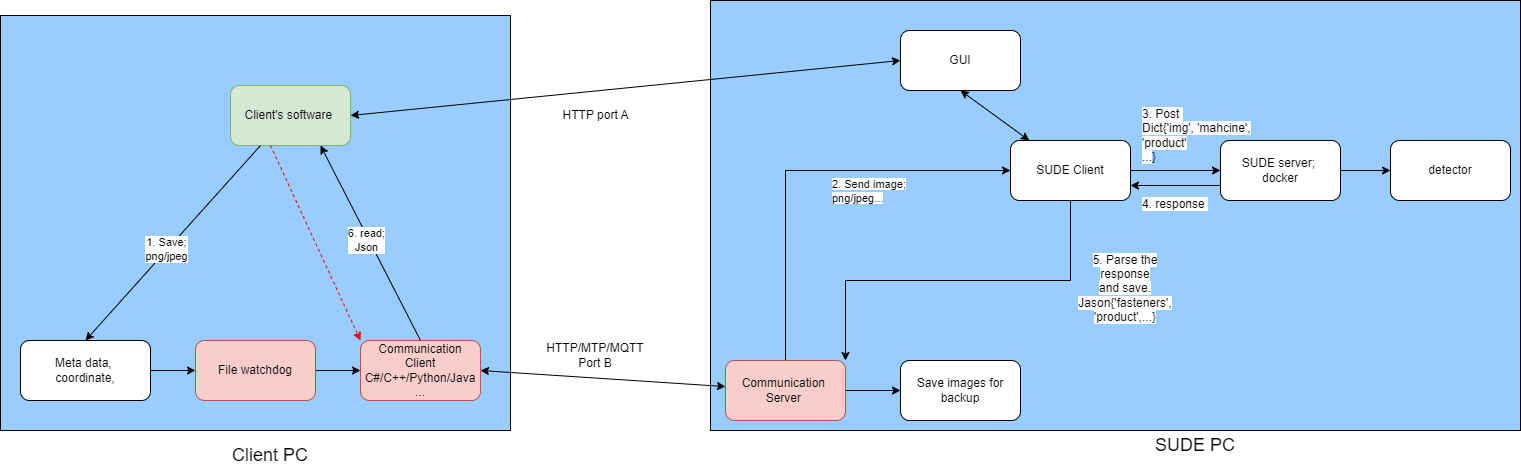

The diagram above was exported from draw.io. Its source (the exported page's mxGraphModel, read from the mxfile embedded in the PNG):
<mxGraphModel dx="2151" dy="857" grid="1" gridSize="10" guides="1" tooltips="1" connect="1" arrows="1" fold="1" page="1" pageScale="1" pageWidth="850" pageHeight="1100" math="0" shadow="0">
  <root>
    <mxCell id="0" />
    <mxCell id="1" parent="0" />
    <mxCell id="yR4j8FfXp09bdDDqvQ1n-1" value="" style="rounded=0;whiteSpace=wrap;html=1;fillColor=#99CCFF;" parent="1" vertex="1">
      <mxGeometry x="-460" y="75" width="510" height="415" as="geometry" />
    </mxCell>
    <mxCell id="yR4j8FfXp09bdDDqvQ1n-2" value="" style="rounded=0;whiteSpace=wrap;html=1;fillColor=#99CCFF;align=left;" parent="1" vertex="1">
      <mxGeometry x="250" y="60" width="810" height="430" as="geometry" />
    </mxCell>
    <mxCell id="yR4j8FfXp09bdDDqvQ1n-3" value="detector" style="rounded=1;whiteSpace=wrap;html=1;" parent="1" vertex="1">
      <mxGeometry x="930" y="200" width="120" height="60" as="geometry" />
    </mxCell>
    <mxCell id="ulO55PzjiOvqL8iiNDe0-2" style="edgeStyle=orthogonalEdgeStyle;rounded=0;orthogonalLoop=1;jettySize=auto;html=1;entryX=0;entryY=0.5;entryDx=0;entryDy=0;" edge="1" parent="1" source="yR4j8FfXp09bdDDqvQ1n-4" target="ulO55PzjiOvqL8iiNDe0-1">
      <mxGeometry relative="1" as="geometry" />
    </mxCell>
    <mxCell id="yR4j8FfXp09bdDDqvQ1n-4" value="Meta data,&amp;nbsp;&lt;br&gt;coordinate," style="rounded=1;whiteSpace=wrap;html=1;" parent="1" vertex="1">
      <mxGeometry x="-440" y="400" width="130" height="60" as="geometry" />
    </mxCell>
    <mxCell id="yR4j8FfXp09bdDDqvQ1n-5" value="Client's software&amp;nbsp;" style="rounded=1;whiteSpace=wrap;html=1;fillColor=#d5e8d4;strokeColor=#82b366;" parent="1" vertex="1">
      <mxGeometry x="-230" y="145" width="120" height="60" as="geometry" />
    </mxCell>
    <mxCell id="tlBSdrkpuueSbL6F35Zm-10" style="edgeStyle=orthogonalEdgeStyle;rounded=0;orthogonalLoop=1;jettySize=auto;html=1;exitX=0;exitY=0.75;exitDx=0;exitDy=0;entryX=1;entryY=0.75;entryDx=0;entryDy=0;" parent="1" source="yR4j8FfXp09bdDDqvQ1n-7" target="yR4j8FfXp09bdDDqvQ1n-14" edge="1">
      <mxGeometry relative="1" as="geometry" />
    </mxCell>
    <mxCell id="yR4j8FfXp09bdDDqvQ1n-7" value="SUDE server;&amp;nbsp;&lt;div&gt;docker&lt;/div&gt;" style="rounded=1;whiteSpace=wrap;html=1;" parent="1" vertex="1">
      <mxGeometry x="760" y="200" width="120" height="60" as="geometry" />
    </mxCell>
    <mxCell id="yR4j8FfXp09bdDDqvQ1n-8" value="GUI" style="rounded=1;whiteSpace=wrap;html=1;" parent="1" vertex="1">
      <mxGeometry x="440" y="90" width="120" height="60" as="geometry" />
    </mxCell>
    <mxCell id="yR4j8FfXp09bdDDqvQ1n-12" value="" style="endArrow=classic;html=1;rounded=0;exitX=1;exitY=0.5;exitDx=0;exitDy=0;entryX=0;entryY=0.5;entryDx=0;entryDy=0;" parent="1" source="yR4j8FfXp09bdDDqvQ1n-7" target="yR4j8FfXp09bdDDqvQ1n-3" edge="1">
      <mxGeometry width="50" height="50" relative="1" as="geometry">
        <mxPoint x="880" y="410" as="sourcePoint" />
        <mxPoint x="930" y="360" as="targetPoint" />
      </mxGeometry>
    </mxCell>
    <mxCell id="yR4j8FfXp09bdDDqvQ1n-13" value="" style="endArrow=classic;html=1;rounded=0;entryX=0;entryY=0.5;entryDx=0;entryDy=0;exitX=1;exitY=0.5;exitDx=0;exitDy=0;" parent="1" source="yR4j8FfXp09bdDDqvQ1n-14" target="yR4j8FfXp09bdDDqvQ1n-7" edge="1">
      <mxGeometry width="50" height="50" relative="1" as="geometry">
        <mxPoint x="569" y="420.3655172413794" as="sourcePoint" />
        <mxPoint x="660" y="310" as="targetPoint" />
      </mxGeometry>
    </mxCell>
    <mxCell id="tlBSdrkpuueSbL6F35Zm-13" style="edgeStyle=orthogonalEdgeStyle;rounded=0;orthogonalLoop=1;jettySize=auto;html=1;exitX=0.5;exitY=1;exitDx=0;exitDy=0;entryX=1;entryY=0;entryDx=0;entryDy=0;" parent="1" source="yR4j8FfXp09bdDDqvQ1n-14" target="C55eG-YATZCxWPdeqe7S-2" edge="1">
      <mxGeometry relative="1" as="geometry" />
    </mxCell>
    <mxCell id="yR4j8FfXp09bdDDqvQ1n-14" value="SUDE Client" style="rounded=1;whiteSpace=wrap;html=1;" parent="1" vertex="1">
      <mxGeometry x="550" y="200" width="120" height="60" as="geometry" />
    </mxCell>
    <mxCell id="yR4j8FfXp09bdDDqvQ1n-16" value="&lt;font style=&quot;font-size: 18px;&quot;&gt;SUDE PC&lt;/font&gt;" style="text;strokeColor=none;align=center;fillColor=none;html=1;verticalAlign=middle;whiteSpace=wrap;rounded=0;" parent="1" vertex="1">
      <mxGeometry x="660" y="490" width="150" height="30" as="geometry" />
    </mxCell>
    <mxCell id="yR4j8FfXp09bdDDqvQ1n-17" value="&lt;font style=&quot;font-size: 18px;&quot;&gt;Client PC&lt;/font&gt;" style="text;strokeColor=none;align=center;fillColor=none;html=1;verticalAlign=middle;whiteSpace=wrap;rounded=0;" parent="1" vertex="1">
      <mxGeometry x="-265" y="500" width="150" height="30" as="geometry" />
    </mxCell>
    <mxCell id="yR4j8FfXp09bdDDqvQ1n-27" value="" style="endArrow=classic;html=1;rounded=0;entryX=0.5;entryY=0;entryDx=0;entryDy=0;exitX=0.25;exitY=1;exitDx=0;exitDy=0;" parent="1" source="yR4j8FfXp09bdDDqvQ1n-5" target="yR4j8FfXp09bdDDqvQ1n-4" edge="1">
      <mxGeometry width="50" height="50" relative="1" as="geometry">
        <mxPoint x="-40" y="225" as="sourcePoint" />
        <mxPoint x="-20" y="295" as="targetPoint" />
      </mxGeometry>
    </mxCell>
    <mxCell id="tlBSdrkpuueSbL6F35Zm-3" value="1. Save;&lt;br&gt;png/jpeg" style="edgeLabel;html=1;align=center;verticalAlign=middle;resizable=0;points=[];" parent="yR4j8FfXp09bdDDqvQ1n-27" connectable="0" vertex="1">
      <mxGeometry x="0.0711" y="-1" relative="1" as="geometry">
        <mxPoint as="offset" />
      </mxGeometry>
    </mxCell>
    <mxCell id="yR4j8FfXp09bdDDqvQ1n-29" value="" style="endArrow=classic;html=1;rounded=0;entryX=0.75;entryY=1;entryDx=0;entryDy=0;exitX=0.5;exitY=0;exitDx=0;exitDy=0;" parent="1" source="C55eG-YATZCxWPdeqe7S-1" target="yR4j8FfXp09bdDDqvQ1n-5" edge="1">
      <mxGeometry width="50" height="50" relative="1" as="geometry">
        <mxPoint x="-150" y="295" as="sourcePoint" />
        <mxPoint x="-150" y="205" as="targetPoint" />
      </mxGeometry>
    </mxCell>
    <mxCell id="tlBSdrkpuueSbL6F35Zm-5" value="6. read;&lt;br&gt;Json" style="edgeLabel;html=1;align=center;verticalAlign=middle;resizable=0;points=[];" parent="yR4j8FfXp09bdDDqvQ1n-29" connectable="0" vertex="1">
      <mxGeometry x="0.0844" y="1" relative="1" as="geometry">
        <mxPoint x="1" y="5" as="offset" />
      </mxGeometry>
    </mxCell>
    <mxCell id="yR4j8FfXp09bdDDqvQ1n-32" value="Save images for backup" style="rounded=1;whiteSpace=wrap;html=1;" parent="1" vertex="1">
      <mxGeometry x="440" y="420" width="120" height="60" as="geometry" />
    </mxCell>
    <mxCell id="yR4j8FfXp09bdDDqvQ1n-36" value="" style="endArrow=classic;startArrow=classic;html=1;rounded=0;" parent="1" source="yR4j8FfXp09bdDDqvQ1n-14" edge="1">
      <mxGeometry width="50" height="50" relative="1" as="geometry">
        <mxPoint x="450" y="200" as="sourcePoint" />
        <mxPoint x="500" y="150" as="targetPoint" />
      </mxGeometry>
    </mxCell>
    <mxCell id="yR4j8FfXp09bdDDqvQ1n-37" value="&lt;span style=&quot;background-color: rgb(255, 255, 255);&quot;&gt;5. Parse the&lt;br&gt;response&lt;br&gt;and save.&lt;br&gt;Jason{'fasteners',&lt;br&gt;'product',...}&lt;/span&gt;" style="text;html=1;align=center;verticalAlign=middle;whiteSpace=wrap;rounded=0;" parent="1" vertex="1">
      <mxGeometry x="610" y="315" width="110" height="65" as="geometry" />
    </mxCell>
    <mxCell id="yR4j8FfXp09bdDDqvQ1n-39" value="HTTP/MTP/MQTT&lt;br&gt;Port B" style="text;html=1;align=center;verticalAlign=middle;whiteSpace=wrap;rounded=0;" parent="1" vertex="1">
      <mxGeometry x="70" y="400" width="130" height="30" as="geometry" />
    </mxCell>
    <mxCell id="yR4j8FfXp09bdDDqvQ1n-46" value="HTTP port A" style="text;html=1;align=center;verticalAlign=middle;resizable=0;points=[];autosize=1;strokeColor=none;fillColor=none;" parent="1" vertex="1">
      <mxGeometry x="90" y="160" width="90" height="30" as="geometry" />
    </mxCell>
    <mxCell id="tlBSdrkpuueSbL6F35Zm-1" value="" style="endArrow=classic;startArrow=classic;html=1;rounded=0;entryX=1;entryY=0.5;entryDx=0;entryDy=0;" parent="1" source="C55eG-YATZCxWPdeqe7S-2" target="C55eG-YATZCxWPdeqe7S-1" edge="1">
      <mxGeometry width="50" height="50" relative="1" as="geometry">
        <mxPoint x="440" y="450" as="sourcePoint" />
        <mxPoint x="210" y="440" as="targetPoint" />
      </mxGeometry>
    </mxCell>
    <mxCell id="tlBSdrkpuueSbL6F35Zm-2" value="" style="endArrow=classic;startArrow=classic;html=1;rounded=0;entryX=0;entryY=0.5;entryDx=0;entryDy=0;exitX=1;exitY=0.5;exitDx=0;exitDy=0;" parent="1" source="yR4j8FfXp09bdDDqvQ1n-5" target="yR4j8FfXp09bdDDqvQ1n-8" edge="1">
      <mxGeometry width="50" height="50" relative="1" as="geometry">
        <mxPoint x="170" y="228" as="sourcePoint" />
        <mxPoint x="220" y="178" as="targetPoint" />
      </mxGeometry>
    </mxCell>
    <mxCell id="tlBSdrkpuueSbL6F35Zm-8" value="&lt;span style=&quot;color: rgb(0, 0, 0); font-family: Helvetica; font-size: 11px; font-style: normal; font-variant-ligatures: normal; font-variant-caps: normal; font-weight: 400; letter-spacing: normal; orphans: 2; text-align: center; text-indent: 0px; text-transform: none; widows: 2; word-spacing: 0px; -webkit-text-stroke-width: 0px; white-space: nowrap; background-color: rgb(255, 255, 255); text-decoration-thickness: initial; text-decoration-style: initial; text-decoration-color: initial; display: inline !important; float: none;&quot;&gt;2. Send image;&lt;/span&gt;&lt;br style=&quot;forced-color-adjust: none; color: rgb(0, 0, 0); font-family: Helvetica; font-size: 11px; font-style: normal; font-variant-ligatures: normal; font-variant-caps: normal; font-weight: 400; letter-spacing: normal; orphans: 2; text-align: center; text-indent: 0px; text-transform: none; widows: 2; word-spacing: 0px; -webkit-text-stroke-width: 0px; white-space: nowrap; text-decoration-thickness: initial; text-decoration-style: initial; text-decoration-color: initial;&quot;&gt;&lt;span style=&quot;color: rgb(0, 0, 0); font-family: Helvetica; font-size: 11px; font-style: normal; font-variant-ligatures: normal; font-variant-caps: normal; font-weight: 400; letter-spacing: normal; orphans: 2; text-align: center; text-indent: 0px; text-transform: none; widows: 2; word-spacing: 0px; -webkit-text-stroke-width: 0px; white-space: nowrap; background-color: rgb(255, 255, 255); text-decoration-thickness: initial; text-decoration-style: initial; text-decoration-color: initial; display: inline !important; float: none;&quot;&gt;png/jpeg...&lt;/span&gt;" style="text;whiteSpace=wrap;html=1;" parent="1" vertex="1">
      <mxGeometry x="370" y="230" width="110" height="50" as="geometry" />
    </mxCell>
    <mxCell id="tlBSdrkpuueSbL6F35Zm-9" value="&lt;span style=&quot;color: rgb(0, 0, 0); font-family: Helvetica; font-size: 12px; font-style: normal; font-variant-ligatures: normal; font-variant-caps: normal; font-weight: 400; letter-spacing: normal; orphans: 2; text-align: center; text-indent: 0px; text-transform: none; widows: 2; word-spacing: 0px; -webkit-text-stroke-width: 0px; white-space: normal; background-color: rgb(251, 251, 251); text-decoration-thickness: initial; text-decoration-style: initial; text-decoration-color: initial; display: inline !important; float: none;&quot;&gt;3. Post&amp;nbsp;&lt;/span&gt;&lt;br style=&quot;forced-color-adjust: none; color: rgb(0, 0, 0); font-family: Helvetica; font-size: 12px; font-style: normal; font-variant-ligatures: normal; font-variant-caps: normal; font-weight: 400; letter-spacing: normal; orphans: 2; text-align: center; text-indent: 0px; text-transform: none; widows: 2; word-spacing: 0px; -webkit-text-stroke-width: 0px; white-space: normal; background-color: rgb(251, 251, 251); text-decoration-thickness: initial; text-decoration-style: initial; text-decoration-color: initial;&quot;&gt;&lt;span style=&quot;color: rgb(0, 0, 0); font-family: Helvetica; font-size: 12px; font-style: normal; font-variant-ligatures: normal; font-variant-caps: normal; font-weight: 400; letter-spacing: normal; orphans: 2; text-align: center; text-indent: 0px; text-transform: none; widows: 2; word-spacing: 0px; -webkit-text-stroke-width: 0px; white-space: normal; background-color: rgb(251, 251, 251); text-decoration-thickness: initial; text-decoration-style: initial; text-decoration-color: initial; display: inline !important; float: none;&quot;&gt;Dict{'img', 'mahcine',&lt;/span&gt;&lt;br style=&quot;forced-color-adjust: none; color: rgb(0, 0, 0); font-family: Helvetica; font-size: 12px; font-style: normal; font-variant-ligatures: normal; font-variant-caps: normal; font-weight: 400; letter-spacing: normal; orphans: 2; text-align: center; text-indent: 0px; text-transform: none; widows: 2; word-spacing: 0px; -webkit-text-stroke-width: 0px; white-space: normal; background-color: rgb(251, 251, 251); text-decoration-thickness: initial; text-decoration-style: initial; text-decoration-color: initial;&quot;&gt;&lt;span style=&quot;color: rgb(0, 0, 0); font-family: Helvetica; font-size: 12px; font-style: normal; font-variant-ligatures: normal; font-variant-caps: normal; font-weight: 400; letter-spacing: normal; orphans: 2; text-align: center; text-indent: 0px; text-transform: none; widows: 2; word-spacing: 0px; -webkit-text-stroke-width: 0px; white-space: normal; background-color: rgb(251, 251, 251); text-decoration-thickness: initial; text-decoration-style: initial; text-decoration-color: initial; display: inline !important; float: none;&quot;&gt;'product'&lt;/span&gt;&lt;br style=&quot;forced-color-adjust: none; color: rgb(0, 0, 0); font-family: Helvetica; font-size: 12px; font-style: normal; font-variant-ligatures: normal; font-variant-caps: normal; font-weight: 400; letter-spacing: normal; orphans: 2; text-align: center; text-indent: 0px; text-transform: none; widows: 2; word-spacing: 0px; -webkit-text-stroke-width: 0px; white-space: normal; background-color: rgb(251, 251, 251); text-decoration-thickness: initial; text-decoration-style: initial; text-decoration-color: initial;&quot;&gt;&lt;span style=&quot;color: rgb(0, 0, 0); font-family: Helvetica; font-size: 12px; font-style: normal; font-variant-ligatures: normal; font-variant-caps: normal; font-weight: 400; letter-spacing: normal; orphans: 2; text-align: center; text-indent: 0px; text-transform: none; widows: 2; word-spacing: 0px; -webkit-text-stroke-width: 0px; white-space: normal; background-color: rgb(251, 251, 251); text-decoration-thickness: initial; text-decoration-style: initial; text-decoration-color: initial; display: inline !important; float: none;&quot;&gt;...&lt;/span&gt;&lt;span style=&quot;forced-color-adjust: none; color: rgb(0, 0, 0); font-family: Helvetica; font-size: 12px; font-style: normal; font-variant-ligatures: normal; font-variant-caps: normal; font-weight: 400; letter-spacing: normal; orphans: 2; text-align: center; text-indent: 0px; text-transform: none; widows: 2; word-spacing: 0px; -webkit-text-stroke-width: 0px; white-space: normal; background-color: initial; text-decoration-thickness: initial; text-decoration-style: initial; text-decoration-color: initial;&quot;&gt;}&lt;/span&gt;" style="text;whiteSpace=wrap;html=1;" parent="1" vertex="1">
      <mxGeometry x="680" y="160" width="140" height="80" as="geometry" />
    </mxCell>
    <mxCell id="tlBSdrkpuueSbL6F35Zm-14" value="&lt;div style=&quot;text-align: center;&quot;&gt;&lt;span style=&quot;background-color: rgb(255, 255, 255);&quot;&gt;4. response&amp;nbsp;&lt;/span&gt;&lt;/div&gt;" style="text;whiteSpace=wrap;html=1;" parent="1" vertex="1">
      <mxGeometry x="680" y="250" width="140" height="80" as="geometry" />
    </mxCell>
    <mxCell id="C55eG-YATZCxWPdeqe7S-1" value="Communication &lt;br&gt;Client&lt;br&gt;C#/C++/Python/Java ..." style="rounded=1;whiteSpace=wrap;html=1;fillColor=#f8cecc;strokeColor=#b85450;" parent="1" vertex="1">
      <mxGeometry x="-100" y="400" width="120" height="60" as="geometry" />
    </mxCell>
    <mxCell id="C55eG-YATZCxWPdeqe7S-9" style="edgeStyle=orthogonalEdgeStyle;rounded=0;orthogonalLoop=1;jettySize=auto;html=1;exitX=0.5;exitY=0;exitDx=0;exitDy=0;entryX=0;entryY=0.5;entryDx=0;entryDy=0;fillColor=#f8cecc;strokeColor=#000000;" parent="1" source="C55eG-YATZCxWPdeqe7S-2" target="yR4j8FfXp09bdDDqvQ1n-14" edge="1">
      <mxGeometry relative="1" as="geometry" />
    </mxCell>
    <mxCell id="ulO55PzjiOvqL8iiNDe0-4" style="edgeStyle=orthogonalEdgeStyle;rounded=0;orthogonalLoop=1;jettySize=auto;html=1;exitX=1;exitY=0.5;exitDx=0;exitDy=0;entryX=0;entryY=0.5;entryDx=0;entryDy=0;" edge="1" parent="1" source="C55eG-YATZCxWPdeqe7S-2" target="yR4j8FfXp09bdDDqvQ1n-32">
      <mxGeometry relative="1" as="geometry" />
    </mxCell>
    <mxCell id="C55eG-YATZCxWPdeqe7S-2" value="Communication&amp;nbsp;&lt;br&gt;Server&amp;nbsp;" style="rounded=1;whiteSpace=wrap;html=1;fillColor=#f8cecc;strokeColor=#b85450;" parent="1" vertex="1">
      <mxGeometry x="265" y="420" width="120" height="60" as="geometry" />
    </mxCell>
    <mxCell id="C55eG-YATZCxWPdeqe7S-6" value="" style="endArrow=classic;html=1;rounded=0;dashed=1;entryX=0;entryY=0;entryDx=0;entryDy=0;strokeColor=#FF0000;" parent="1" target="C55eG-YATZCxWPdeqe7S-1" edge="1">
      <mxGeometry width="50" height="50" relative="1" as="geometry">
        <mxPoint x="-190" y="205" as="sourcePoint" />
        <mxPoint x="-140" y="155" as="targetPoint" />
      </mxGeometry>
    </mxCell>
    <mxCell id="ulO55PzjiOvqL8iiNDe0-3" style="edgeStyle=orthogonalEdgeStyle;rounded=0;orthogonalLoop=1;jettySize=auto;html=1;exitX=1;exitY=0.5;exitDx=0;exitDy=0;entryX=0;entryY=0.5;entryDx=0;entryDy=0;" edge="1" parent="1" source="ulO55PzjiOvqL8iiNDe0-1" target="C55eG-YATZCxWPdeqe7S-1">
      <mxGeometry relative="1" as="geometry" />
    </mxCell>
    <mxCell id="ulO55PzjiOvqL8iiNDe0-1" value="File watchdog" style="rounded=1;whiteSpace=wrap;html=1;fillColor=#f8cecc;strokeColor=#b85450;" vertex="1" parent="1">
      <mxGeometry x="-265" y="400" width="120" height="60" as="geometry" />
    </mxCell>
  </root>
</mxGraphModel>